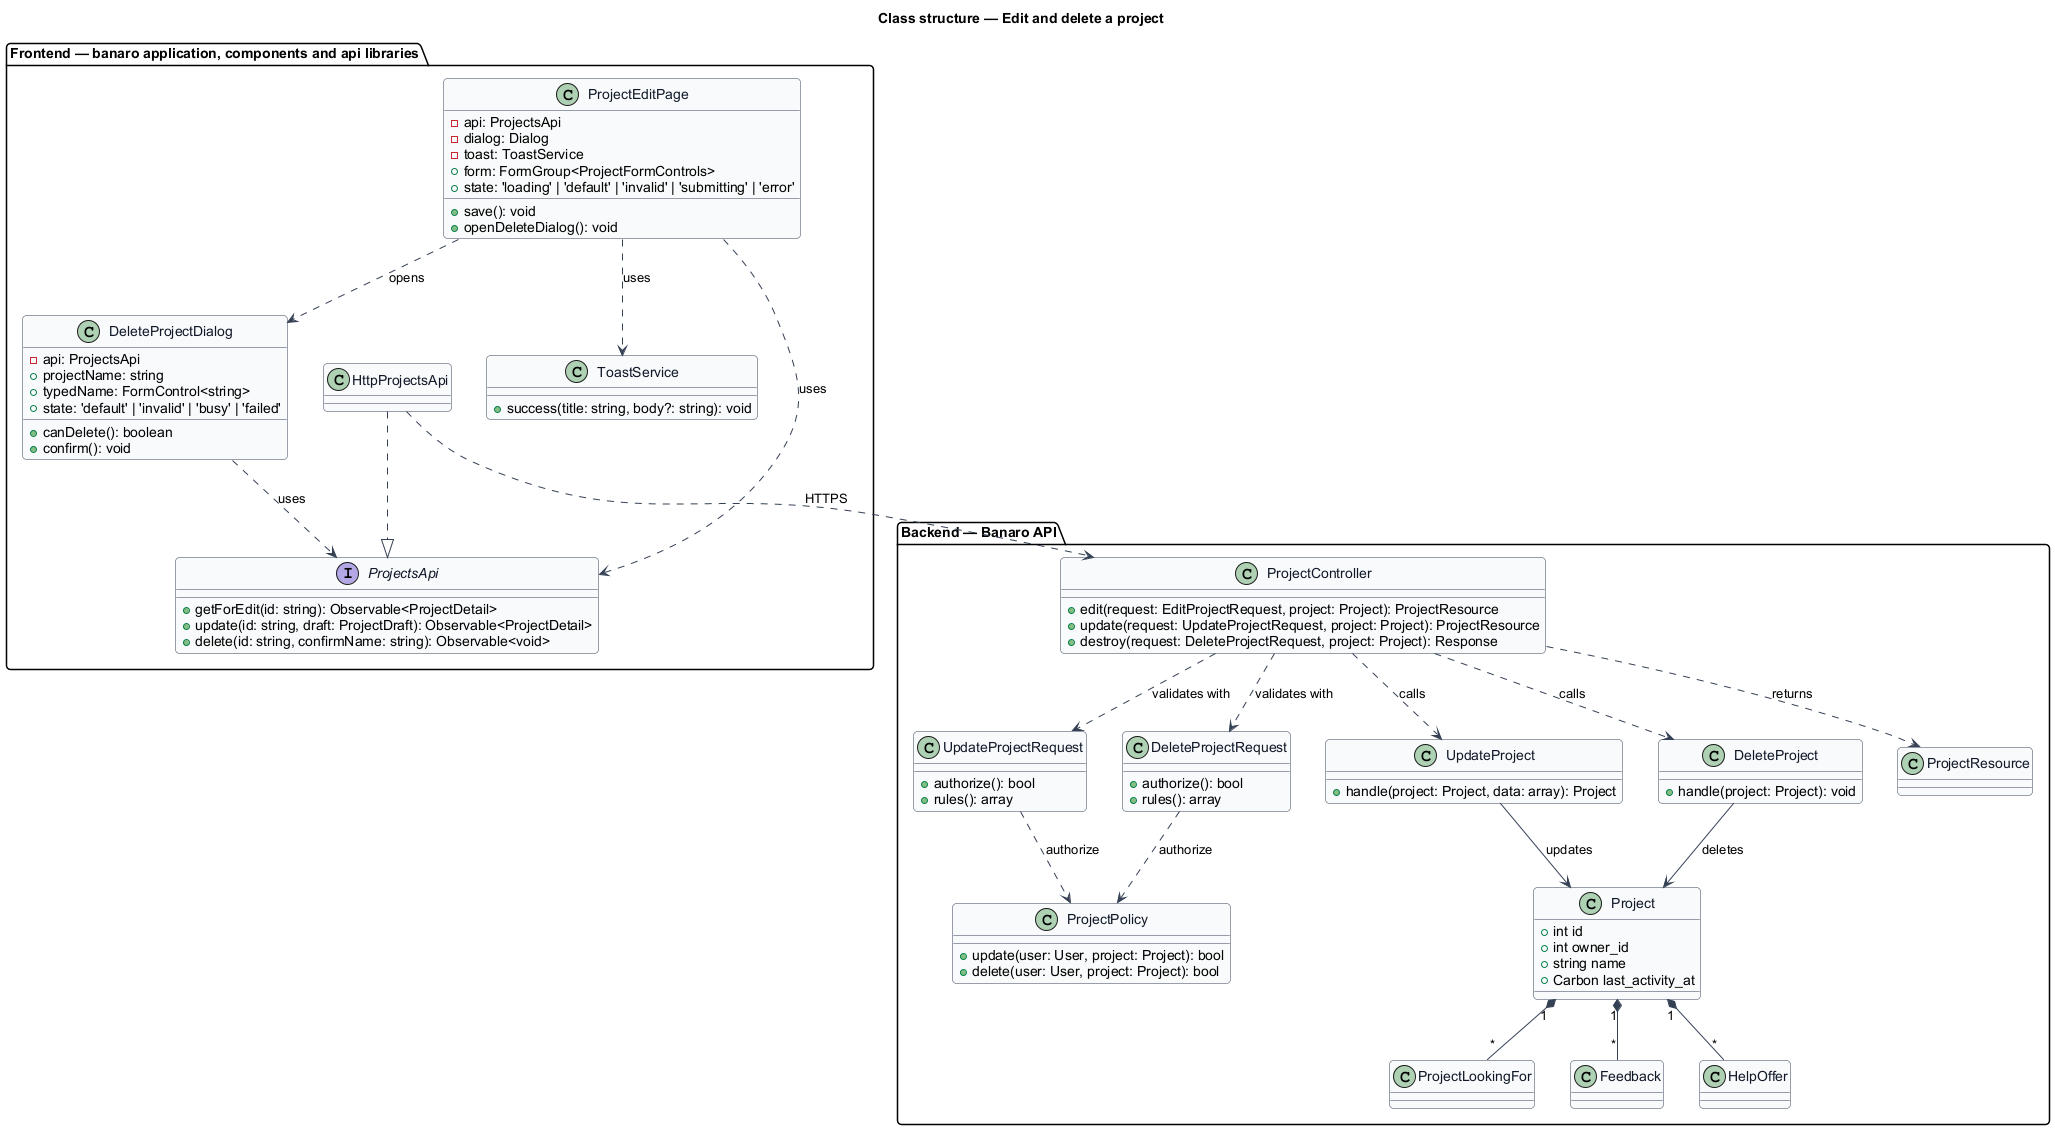

The diagram above was rendered by PlantUML. Its source (embedded in the PNG):
@startuml
' --- shared skin header ---
skinparam backgroundColor #FFFFFF
skinparam shadowing false
skinparam roundcorner 8
skinparam defaultFontName Arial
skinparam ArrowColor #344054
skinparam class {
  BorderColor #344054
  FontColor #101828
  BackgroundColor #F9FAFB
}
' --------------------------
title Class structure — Edit and delete a project

package "Frontend — banaro application, components and api libraries" {
  class ProjectEditPage {
    -api: ProjectsApi
    -dialog: Dialog
    -toast: ToastService
    +form: FormGroup<ProjectFormControls>
    +state: 'loading' | 'default' | 'invalid' | 'submitting' | 'error'
    +save(): void
    +openDeleteDialog(): void
  }
  class DeleteProjectDialog {
    -api: ProjectsApi
    +projectName: string
    +typedName: FormControl<string>
    +state: 'default' | 'invalid' | 'busy' | 'failed'
    +canDelete(): boolean
    +confirm(): void
  }
  class ToastService {
    +success(title: string, body?: string): void
  }
  interface ProjectsApi {
    +getForEdit(id: string): Observable<ProjectDetail>
    +update(id: string, draft: ProjectDraft): Observable<ProjectDetail>
    +delete(id: string, confirmName: string): Observable<void>
  }
  class HttpProjectsApi
}

package "Backend — Banaro API" {
  class ProjectController {
    +edit(request: EditProjectRequest, project: Project): ProjectResource
    +update(request: UpdateProjectRequest, project: Project): ProjectResource
    +destroy(request: DeleteProjectRequest, project: Project): Response
  }
  class UpdateProjectRequest {
    +authorize(): bool
    +rules(): array
  }
  class DeleteProjectRequest {
    +authorize(): bool
    +rules(): array
  }
  class ProjectPolicy {
    +update(user: User, project: Project): bool
    +delete(user: User, project: Project): bool
  }
  class UpdateProject {
    +handle(project: Project, data: array): Project
  }
  class DeleteProject {
    +handle(project: Project): void
  }
  class Project {
    +int id
    +int owner_id
    +string name
    +Carbon last_activity_at
  }
  class ProjectLookingFor
  class Feedback
  class HelpOffer
  class ProjectResource
}

ProjectEditPage ..> ProjectsApi : uses
ProjectEditPage ..> DeleteProjectDialog : opens
ProjectEditPage ..> ToastService : uses
DeleteProjectDialog ..> ProjectsApi : uses
HttpProjectsApi ..|> ProjectsApi
HttpProjectsApi ..> ProjectController : HTTPS

ProjectController ..> UpdateProjectRequest : validates with
ProjectController ..> DeleteProjectRequest : validates with
UpdateProjectRequest ..> ProjectPolicy : authorize
DeleteProjectRequest ..> ProjectPolicy : authorize
ProjectController ..> UpdateProject : calls
ProjectController ..> DeleteProject : calls
ProjectController ..> ProjectResource : returns
UpdateProject --> Project : updates
DeleteProject --> Project : deletes
Project "1" *-- "*" ProjectLookingFor
Project "1" *-- "*" Feedback
Project "1" *-- "*" HelpOffer
@enduml